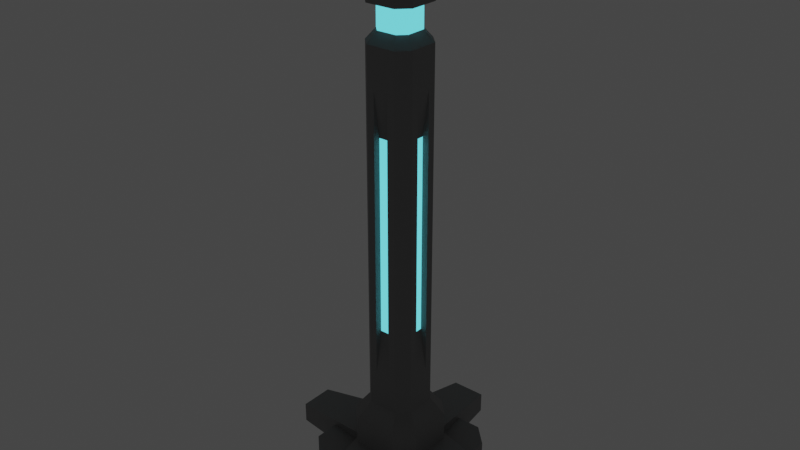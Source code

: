 # Source: tworC.blend  (saved by Blender 3.3.6; exported with 4.5.12 LTS)
import bpy
from mathutils import Matrix  # noqa: F401  (used for matrix-valued properties, if any)

bpy.ops.wm.read_factory_settings(use_empty=True)
scene = bpy.context.scene
scene.name = 'Scene'

# ---- collections
col_collection = bpy.data.collections.new('Collection'); scene.collection.children.link(col_collection)

# ---- materials (node trees are filled in below, after node groups)
mat_x = bpy.data.materials.new('매테리얼')
mat_x.use_transparent_shadow = False
mat_001 = bpy.data.materials.new('매테리얼.001')
mat_001.use_transparent_shadow = False

# ---- material node trees
mat_x.use_nodes = True; mat_x.node_tree.nodes.clear()
_N = mat_x.node_tree.nodes; _L = mat_x.node_tree.links
n0 = _N.new('ShaderNodeBsdfPrincipled'); n0.name = 'Principled BSDF'; n0.location = (10, 300)
n0.distribution = 'GGX'
n0.subsurface_method = 'RANDOM_WALK_SKIN'
n0.inputs[0].default_value = (0.214, 0.214, 0.214, 1.0)
n0.inputs[3].default_value = 1.45
n0.inputs[27].default_value = (0.0, 0.0, 0.0, 1.0)
n0.inputs[28].default_value = 1.0
n1 = _N.new('ShaderNodeOutputMaterial'); n1.name = 'Material Output'; n1.location = (300, 300)
_L.new(n0.outputs[0], n1.inputs[0])
n1.is_active_output = True
mat_001.use_nodes = True; mat_001.node_tree.nodes.clear()
_N = mat_001.node_tree.nodes; _L = mat_001.node_tree.links
n0 = _N.new('ShaderNodeBsdfPrincipled'); n0.name = 'Principled BSDF'; n0.location = (10, 300)
n0.distribution = 'GGX'
n0.subsurface_method = 'RANDOM_WALK_SKIN'
n0.inputs[0].default_value = (0.08021, 0.8, 0.7547, 1.0)
n0.inputs[3].default_value = 1.45
n0.inputs[27].default_value = (0.07783, 0.4923, 0.5705, 1.0)
n0.inputs[28].default_value = 2.0
n1 = _N.new('ShaderNodeOutputMaterial'); n1.name = 'Material Output'; n1.location = (300, 300)
_L.new(n0.outputs[0], n1.inputs[0])
n1.is_active_output = True

# ---- world
world_world = bpy.data.worlds.new('World'); scene.world = world_world
world_world.use_nodes = True; world_world.node_tree.nodes.clear()
_N = world_world.node_tree.nodes; _L = world_world.node_tree.links
n0 = _N.new('ShaderNodeOutputWorld'); n0.name = 'World Output'; n0.location = (300, 300)
n1 = _N.new('ShaderNodeBackground'); n1.name = 'Background'; n1.location = (10, 300)
n1.inputs[0].default_value = (0.05088, 0.05088, 0.05088, 1.0)
_L.new(n1.outputs[0], n0.inputs[0])
n0.is_active_output = True
world_world.color = (0.05088, 0.05088, 0.05088)
world_world.use_sun_shadow = False
world_world.sun_shadow_jitter_overblur = 0.0

# ---- meshes
me_x = bpy.data.meshes.new('메쉬')
me_x.from_pydata([(-13.94, -2.327e-05, 10.07), (-10.07, -2.327e-05, 13.94), (-13.94, 4.377, 10.07), (-10.07, 4.377, 13.94), (13.94, -2.327e-05, 10.07), (10.07, -2.327e-05, 13.94), (10.07, 4.377, 13.94), (13.94, 4.377, 10.07), (-10.07, 4.377, -13.94), (-13.94, 4.377, -10.07), (-13.94, -2.327e-05, -10.07), (-10.07, -2.327e-05, -13.94), (13.94, 4.377, -10.07), (10.07, 4.377, -13.94), (13.94, -2.327e-05, -10.07), (10.07, -2.327e-05, -13.94), (-8.003, 4.377, 4.613), (-4.613, 4.377, 8.002), (4.613, 4.377, 8.002), (8.003, 4.377, 4.613), (8.003, 4.377, -4.613), (4.613, 4.377, -8.003), (-4.613, 4.377, -8.003), (-8.003, 4.377, -4.613), (-5.391, 106.1, 3.107), (-3.107, 106.1, 5.39), (3.107, 106.1, 5.39), (5.391, 106.1, 3.107), (5.391, 106.1, -3.108), (3.107, 106.1, -5.391), (-3.107, 106.1, -5.391), (-5.391, 106.1, -3.108), (-4.325, 109.9, 2.041), (-2.042, 109.9, 4.325), (4.325, 109.9, 2.041), (2.041, 109.9, 4.325), (2.041, 109.9, -4.325), (4.325, 109.9, -2.042), (-4.325, 109.9, -2.042), (-2.042, 109.9, -4.325), (5.391, 98.38, 3.107), (3.107, 98.38, 5.39), (-3.107, 98.38, 5.39), (-5.391, 98.38, 3.107), (-5.391, 98.38, -3.108), (-3.107, 98.38, -5.391), (3.107, 98.38, -5.391), (5.391, 98.38, -3.108), (5.391, 91.07, 3.107), (3.107, 91.07, 5.39), (-3.107, 91.07, 5.39), (-5.391, 91.07, 3.107), (-5.391, 91.07, -3.108), (-3.107, 91.07, -5.391), (3.107, 91.07, -5.391), (5.391, 91.07, -3.108), (3.655, 93.3, 2.107), (2.107, 93.3, 3.656), (3.655, 98.38, 2.107), (2.107, 98.38, 3.656), (-2.107, 93.3, 3.656), (-2.107, 98.38, 3.656), (-3.656, 93.3, 2.107), (-3.656, 98.38, 2.107), (-3.656, 93.3, -2.107), (-3.656, 98.38, -2.107), (-2.107, 93.3, -3.656), (-2.107, 98.38, -3.656), (2.107, 93.3, -3.656), (2.107, 98.38, -3.656), (3.655, 93.3, -2.107), (3.655, 98.38, -2.107), (5.312, -2.065e-35, 6.009), (24.03, -2.065e-35, 3.568), (5.312, 6.606, 6.009), (24.03, 4.276, 3.568), (5.312, 6.606, -6.009), (24.03, 4.276, -3.568), (5.312, -2.065e-35, -6.009), (24.03, -2.065e-35, -3.568), (-6.009, -2.065e-35, 5.312), (-3.568, -2.065e-35, 24.03), (-6.009, 6.606, 5.312), (-3.568, 4.276, 24.03), (6.009, 6.606, 5.312), (3.568, 4.276, 24.03), (6.009, -2.065e-35, 5.312), (3.568, -2.065e-35, 24.03), (6.009, -2.065e-35, -5.312), (3.568, -2.065e-35, -24.03), (6.009, 6.606, -5.312), (3.568, 4.276, -24.03), (-6.009, 6.606, -5.312), (-3.568, 4.276, -24.03), (-6.009, -2.065e-35, -5.312), (-3.568, -2.065e-35, -24.03), (-5.312, -2.065e-35, -6.009), (-24.03, -2.065e-35, -3.568), (-5.312, 6.606, -6.009), (-24.03, 4.276, -3.568), (-5.312, 6.606, 6.009), (-24.03, 4.276, 3.568), (-5.312, -2.065e-35, 6.009), (-24.03, -2.065e-35, 3.568), (4.613, 12.18, 8.002), (8.003, 12.18, 4.613), (8.003, 12.18, -4.613), (4.613, 12.18, -8.003), (-4.613, 12.18, -8.003), (-8.003, 12.18, -4.613), (-8.003, 12.18, 4.613), (-4.613, 12.18, 8.002), (3.107, 15.83, 5.39), (5.391, 15.83, 3.107), (5.391, 15.83, -3.108), (3.107, 15.83, -5.391), (-3.107, 15.83, -5.391), (-5.391, 15.83, -3.108), (-5.391, 15.83, 3.107), (-3.107, 15.83, 5.39), (-1.537, 23.98, 5.39), (1.537, 23.98, 5.39), (1.537, 82.92, 5.39), (-1.537, 82.92, 5.39), (5.391, 23.98, 1.537), (5.391, 23.98, -1.538), (5.391, 82.92, -1.538), (5.391, 82.92, 1.537), (1.537, 23.98, -5.391), (-1.537, 23.98, -5.391), (-1.537, 82.92, -5.391), (1.537, 82.92, -5.391), (-5.391, 23.98, -1.538), (-5.391, 23.98, 1.537), (-5.391, 82.92, 1.537), (-5.391, 82.92, -1.538), (-1.116, 33.1, 4.395), (1.115, 33.1, 4.395), (1.115, 73.81, 4.395), (-1.116, 73.81, 4.395), (4.395, 33.1, 1.116), (4.395, 33.1, -1.116), (4.395, 73.81, -1.116), (4.395, 73.81, 1.116), (1.115, 33.1, -4.395), (-1.116, 33.1, -4.395), (-1.116, 73.81, -4.395), (1.115, 73.81, -4.395), (-4.395, 33.1, -1.116), (-4.395, 33.1, 1.116), (-4.395, 73.81, 1.116), (-4.395, 73.81, -1.116)], [], [(10, 11, 15, 14, 4, 5, 1, 0), (32, 33, 35, 34, 37, 36, 39, 38), (0, 1, 3, 2), (2, 3, 17, 16), (5, 4, 7, 6), (6, 7, 19, 18), (8, 9, 23, 22), (9, 8, 11, 10), (12, 13, 21, 20), (13, 12, 14, 15), (118, 119, 50, 51), (112, 113, 48, 49), (114, 115, 54, 55), (116, 117, 52, 53), (24, 25, 33, 32), (26, 27, 34, 35), (28, 29, 36, 37), (30, 31, 38, 39), (3, 1, 5, 6), (8, 13, 15, 11), (7, 4, 14, 12), (9, 10, 0, 2), (3, 6, 18, 17), (7, 12, 20, 19), (13, 8, 22, 21), (9, 2, 16, 23), (136, 137, 138, 139), (140, 141, 142, 143), (144, 145, 146, 147), (148, 149, 150, 151), (25, 26, 35, 33), (27, 28, 37, 34), (29, 30, 39, 36), (31, 24, 32, 38), (41, 40, 27, 26), (42, 41, 26, 25), (43, 42, 25, 24), (44, 43, 24, 31), (45, 44, 31, 30), (46, 45, 30, 29), (47, 46, 29, 28), (40, 47, 28, 27), (57, 56, 58, 59), (60, 57, 59, 61), (62, 60, 61, 63), (64, 62, 63, 65), (66, 64, 65, 67), (68, 66, 67, 69), (70, 68, 69, 71), (56, 70, 71, 58), (49, 48, 56, 57), (40, 41, 59, 58), (50, 49, 57, 60), (41, 42, 61, 59), (51, 50, 60, 62), (42, 43, 63, 61), (52, 51, 62, 64), (43, 44, 65, 63), (53, 52, 64, 66), (44, 45, 67, 65), (54, 53, 66, 68), (45, 46, 69, 67), (55, 54, 68, 70), (46, 47, 71, 69), (48, 55, 70, 56), (47, 40, 58, 71), (72, 73, 75, 74), (74, 75, 77, 76), (76, 77, 79, 78), (78, 79, 73, 72), (73, 79, 77, 75), (78, 72, 74, 76), (80, 81, 83, 82), (82, 83, 85, 84), (84, 85, 87, 86), (86, 87, 81, 80), (81, 87, 85, 83), (86, 80, 82, 84), (88, 89, 91, 90), (90, 91, 93, 92), (92, 93, 95, 94), (94, 95, 89, 88), (89, 95, 93, 91), (94, 88, 90, 92), (96, 97, 99, 98), (98, 99, 101, 100), (100, 101, 103, 102), (102, 103, 97, 96), (97, 103, 101, 99), (102, 96, 98, 100), (18, 19, 105, 104), (19, 20, 106, 105), (20, 21, 107, 106), (21, 22, 108, 107), (22, 23, 109, 108), (23, 16, 110, 109), (16, 17, 111, 110), (17, 18, 104, 111), (104, 105, 113, 112), (105, 106, 114, 113), (106, 107, 115, 114), (107, 108, 116, 115), (108, 109, 117, 116), (109, 110, 118, 117), (110, 111, 119, 118), (111, 104, 112, 119), (119, 112, 121, 120), (112, 49, 122, 121), (49, 50, 123, 122), (50, 119, 120, 123), (113, 114, 125, 124), (114, 55, 126, 125), (55, 48, 127, 126), (48, 113, 124, 127), (115, 116, 129, 128), (116, 53, 130, 129), (53, 54, 131, 130), (54, 115, 128, 131), (117, 118, 133, 132), (118, 51, 134, 133), (51, 52, 135, 134), (52, 117, 132, 135), (120, 121, 137, 136), (121, 122, 138, 137), (122, 123, 139, 138), (123, 120, 136, 139), (124, 125, 141, 140), (125, 126, 142, 141), (126, 127, 143, 142), (127, 124, 140, 143), (128, 129, 145, 144), (129, 130, 146, 145), (130, 131, 147, 146), (131, 128, 144, 147), (132, 133, 149, 148), (133, 134, 150, 149), (134, 135, 151, 150), (135, 132, 148, 151)])
me_x.polygons.foreach_set('use_smooth', [True] * 138)
me_x.polygons.foreach_set('material_index', [0, 0, 0, 0, 0, 0, 0, 0, 0, 0, 0, 0, 0, 0, 0, 0, 0, 0, 0, 0, 0, 0, 0, 0, 0, 0, 1, 1, 1, 1, 0, 0, 0, 0, 0, 0, 0, 0, 0, 0, 0, 0, 1, 1, 1, 1, 1, 1, 1, 1, 0, 0, 0, 0, 0, 0, 0, 0, 0, 0, 0, 0, 0, 0, 0, 0, 0, 0, 0, 0, 0, 0, 0, 0, 0, 0, 0, 0, 0, 0, 0, 0, 0, 0, 0, 0, 0, 0, 0, 0, 0, 0, 0, 0, 0, 0, 0, 0, 0, 0, 0, 0, 0, 0, 0, 0, 0, 0, 0, 0, 0, 0, 0, 0, 0, 0, 0, 0, 0, 0, 0, 0, 0, 0, 0, 0, 0, 0, 0, 0, 0, 0, 0, 0, 0, 0, 0, 0])
_k = set([(0, 1), (0, 2), (0, 10), (1, 3), (1, 5), (2, 3), (2, 9), (3, 6), (4, 5), (4, 7), (4, 14), (5, 6), (6, 7), (7, 12), (8, 9), (8, 11), (8, 13), (9, 10), (10, 11), (11, 15), (12, 13), (12, 14), (13, 15), (14, 15), (16, 17), (16, 23), (16, 110), (17, 18), (17, 111), (18, 19), (18, 104), (19, 20), (19, 105), (20, 21), (20, 106), (21, 22), (21, 107), (22, 23), (22, 108), (23, 109), (24, 25), (24, 31), (24, 32), (24, 43), (25, 26), (25, 33), (25, 42), (26, 27), (26, 35), (26, 41), (27, 28), (27, 34), (27, 40), (28, 29), (28, 37), (28, 47), (29, 30), (29, 36), (29, 46), (30, 31), (30, 39), (30, 45), (31, 38), (31, 44), (32, 33), (32, 38), (33, 35), (34, 35), (34, 37), (36, 37), (36, 39), (38, 39), (40, 41), (40, 47), (41, 42), (42, 43), (43, 44), (44, 45), (45, 46), (46, 47), (48, 49), (48, 55), (48, 56), (48, 113), (49, 50), (49, 57), (49, 112), (50, 51), (50, 60), (50, 119), (51, 52), (51, 62), (51, 118), (52, 53), (52, 64), (52, 117), (53, 54), (53, 66), (53, 116), (54, 55), (54, 68), (54, 115), (55, 70), (55, 114), (56, 57), (56, 58), (56, 70), (57, 59), (57, 60), (58, 59), (58, 71), (59, 61), (60, 61), (60, 62), (61, 63), (62, 63), (62, 64), (63, 65), (64, 65), (64, 66), (65, 67), (66, 67), (66, 68), (67, 69), (68, 69), (68, 70), (69, 71), (70, 71), (72, 73), (72, 74), (72, 78), (73, 75), (73, 79), (74, 75), (74, 76), (75, 77), (76, 77), (76, 78), (77, 79), (78, 79), (80, 81), (80, 82), (80, 86), (81, 83), (81, 87), (82, 83), (82, 84), (83, 85), (84, 85), (84, 86), (85, 87), (86, 87), (88, 89), (88, 90), (88, 94), (89, 91), (89, 95), (90, 91), (90, 92), (91, 93), (92, 93), (92, 94), (93, 95), (94, 95), (96, 97), (96, 98), (96, 102), (97, 99), (97, 103), (98, 99), (98, 100), (99, 101), (100, 101), (100, 102), (101, 103), (102, 103), (104, 112), (105, 113), (106, 114), (107, 115), (108, 116), (109, 117), (110, 118), (111, 119), (112, 119), (113, 114), (115, 116), (117, 118), (120, 123), (120, 136), (121, 122), (121, 137), (122, 138), (123, 139), (124, 127), (124, 140), (125, 126), (125, 141), (126, 142), (127, 143), (128, 131), (128, 144), (129, 130), (129, 145), (130, 146), (131, 147), (132, 135), (132, 148), (133, 134), (133, 149), (134, 150), (135, 151), (136, 139), (137, 138), (140, 143), (141, 142), (144, 147), (145, 146), (148, 151), (149, 150)])
me_x.attributes.new('sharp_edge', 'BOOLEAN', 'EDGE').data.foreach_set('value', [ (min(e.vertices), max(e.vertices)) in _k for e in me_x.edges])
_uv = me_x.uv_layers.new(name='map1')
_uv.uv.foreach_set('vector', [0.2457, 0.2519, 0.2457, 0.2519, 0.2457, 0.2519, 0.2457, 0.2519, 0.2457, 0.2519, 0.2457, 0.2519, 0.2457, 0.2519, 0.2457, 0.2519, 0.2457, 0.2519, 0.2457, 0.2519, 0.2457, 0.2519, 0.2457, 0.2519, 0.2457, 0.2519, 0.2457, 0.2519, 0.2457, 0.2519, 0.2457, 0.2519, 0.2457, 0.2519, 0.2457, 0.2519, 0.2457, 0.2519, 0.2457, 0.2519, 0.2457, 0.2519, 0.2457, 0.2519, 0.2457, 0.2519, 0.2457, 0.2519, 0.2457, 0.2519, 0.2457, 0.2519, 0.2457, 0.2519, 0.2457, 0.2519, 0.2457, 0.2519, 0.2457, 0.2519, 0.2457, 0.2519, 0.2457, 0.2519, 0.2457, 0.2519, 0.2457, 0.2519, 0.2457, 0.2519, 0.2457, 0.2519, 0.2457, 0.2519, 0.2457, 0.2519, 0.2457, 0.2519, 0.2457, 0.2519, 0.2457, 0.2519, 0.2457, 0.2519, 0.2457, 0.2519, 0.2457, 0.2519, 0.2457, 0.2519, 0.2457, 0.2519, 0.2457, 0.2519, 0.2457, 0.2519, 0.2457, 0.2519, 0.2457, 0.2519, 0.2457, 0.2519, 0.2457, 0.2519, 0.2457, 0.2519, 0.2457, 0.2519, 0.2457, 0.2519, 0.2457, 0.2519, 0.2457, 0.2519, 0.2457, 0.2519, 0.2457, 0.2519, 0.2457, 0.2519, 0.2457, 0.2519, 0.2457, 0.2519, 0.2457, 0.2519, 0.2457, 0.2519, 0.2457, 0.2519, 0.2457, 0.2519, 0.2457, 0.2519, 0.2457, 0.2519, 0.2457, 0.2519, 0.2457, 0.2519, 0.2457, 0.2519, 0.2457, 0.2519, 0.2457, 0.2519, 0.2457, 0.2519, 0.2457, 0.2519, 0.2457, 0.2519, 0.2457, 0.2519, 0.2457, 0.2519, 0.2457, 0.2519, 0.2457, 0.2519, 0.2457, 0.2519, 0.2457, 0.2519, 0.2457, 0.2519, 0.2457, 0.2519, 0.2457, 0.2519, 0.2457, 0.2519, 0.2457, 0.2519, 0.2457, 0.2519, 0.2457, 0.2519, 0.2457, 0.2519, 0.2457, 0.2519, 0.2457, 0.2519, 0.2457, 0.2519, 0.2457, 0.2519, 0.2457, 0.2519, 0.2457, 0.2519, 0.2457, 0.2519, 0.2457, 0.2519, 0.2457, 0.2519, 0.2457, 0.2519, 0.2457, 0.2519, 0.2457, 0.2519, 0.2457, 0.2519, 0.2457, 0.2519, 0.2457, 0.2519, 0.2457, 0.2519, 0.2457, 0.2519, 0.2457, 0.2519, 0.2457, 0.2519, 0.2457, 0.2519, 0.2457, 0.2519, 0.2457, 0.2519, 0.4534, 0.02914, 0.4534, 0.02914, 0.4534, 0.02914, 0.4534, 0.02914, 0.4534, 0.02914, 0.4534, 0.02914, 0.4534, 0.02914, 0.4534, 0.02914, 0.4534, 0.02914, 0.4534, 0.02914, 0.4534, 0.02914, 0.4534, 0.02914, 0.4534, 0.02914, 0.4534, 0.02914, 0.4534, 0.02914, 0.4534, 0.02914, 0.2457, 0.2519, 0.2457, 0.2519, 0.2457, 0.2519, 0.2457, 0.2519, 0.2457, 0.2519, 0.2457, 0.2519, 0.2457, 0.2519, 0.2457, 0.2519, 0.2457, 0.2519, 0.2457, 0.2519, 0.2457, 0.2519, 0.2457, 0.2519, 0.2457, 0.2519, 0.2457, 0.2519, 0.2457, 0.2519, 0.2457, 0.2519, 0.2457, 0.2519, 0.2457, 0.2519, 0.2457, 0.2519, 0.2457, 0.2519, 0.2457, 0.2519, 0.2457, 0.2519, 0.2457, 0.2519, 0.2457, 0.2519, 0.2457, 0.2519, 0.2457, 0.2519, 0.2457, 0.2519, 0.2457, 0.2519, 0.2457, 0.2519, 0.2457, 0.2519, 0.2457, 0.2519, 0.2457, 0.2519, 0.2457, 0.2519, 0.2457, 0.2519, 0.2457, 0.2519, 0.2457, 0.2519, 0.2457, 0.2519, 0.2457, 0.2519, 0.2457, 0.2519, 0.2457, 0.2519, 0.2457, 0.2519, 0.2457, 0.2519, 0.2457, 0.2519, 0.2457, 0.2519, 0.2457, 0.2519, 0.2457, 0.2519, 0.2457, 0.2519, 0.2457, 0.2519, 0.4535, 0.02832, 0.4535, 0.02832, 0.4535, 0.02832, 0.4535, 0.02832, 0.4535, 0.02832, 0.4535, 0.02832, 0.4535, 0.02832, 0.4535, 0.02832, 0.4535, 0.02832, 0.4535, 0.02832, 0.4535, 0.02832, 0.4535, 0.02832, 0.4535, 0.02832, 0.4535, 0.02832, 0.4535, 0.02832, 0.4535, 0.02832, 0.4535, 0.02832, 0.4535, 0.02832, 0.4535, 0.02832, 0.4535, 0.02832, 0.4535, 0.02832, 0.4535, 0.02832, 0.4535, 0.02832, 0.4535, 0.02832, 0.4535, 0.02832, 0.4535, 0.02832, 0.4535, 0.02832, 0.4535, 0.02832, 0.4535, 0.02832, 0.4535, 0.02832, 0.4535, 0.02832, 0.4535, 0.02832, 0.2457, 0.2519, 0.2457, 0.2519, 0.2457, 0.2519, 0.2457, 0.2519, 0.2457, 0.2519, 0.2457, 0.2519, 0.2457, 0.2519, 0.2457, 0.2519, 0.2457, 0.2519, 0.2457, 0.2519, 0.2457, 0.2519, 0.2457, 0.2519, 0.2457, 0.2519, 0.2457, 0.2519, 0.2457, 0.2519, 0.2457, 0.2519, 0.2457, 0.2519, 0.2457, 0.2519, 0.2457, 0.2519, 0.2457, 0.2519, 0.2457, 0.2519, 0.2457, 0.2519, 0.2457, 0.2519, 0.2457, 0.2519, 0.2457, 0.2519, 0.2457, 0.2519, 0.2457, 0.2519, 0.2457, 0.2519, 0.2457, 0.2519, 0.2457, 0.2519, 0.2457, 0.2519, 0.2457, 0.2519, 0.2457, 0.2519, 0.2457, 0.2519, 0.2457, 0.2519, 0.2457, 0.2519, 0.2457, 0.2519, 0.2457, 0.2519, 0.2457, 0.2519, 0.2457, 0.2519, 0.2457, 0.2519, 0.2457, 0.2519, 0.2457, 0.2519, 0.2457, 0.2519, 0.2457, 0.2519, 0.2457, 0.2519, 0.2457, 0.2519, 0.2457, 0.2519, 0.2457, 0.2519, 0.2457, 0.2519, 0.2457, 0.2519, 0.2457, 0.2519, 0.2457, 0.2519, 0.2457, 0.2519, 0.2457, 0.2519, 0.2457, 0.2519, 0.2457, 0.2519, 0.2457, 0.2519, 0.2457, 0.2519, 0.2457, 0.2519, 0.2457, 0.2519, 0.2457, 0.2519, 0.2457, 0.2519, 0.2457, 0.2519, 0.2451, 0.3549, 0.2451, 0.3549, 0.2451, 0.3549, 0.2451, 0.3549, 0.2451, 0.3549, 0.2451, 0.3549, 0.2451, 0.3549, 0.2451, 0.3549, 0.2451, 0.3549, 0.2451, 0.3549, 0.2451, 0.3549, 0.2451, 0.3549, 0.2451, 0.3549, 0.2451, 0.3549, 0.2451, 0.3549, 0.2451, 0.3549, 0.2451, 0.3549, 0.2451, 0.3549, 0.2451, 0.3549, 0.2451, 0.3549, 0.2451, 0.3549, 0.2451, 0.3549, 0.2451, 0.3549, 0.2451, 0.3549, 0.2451, 0.3549, 0.2451, 0.3549, 0.2451, 0.3549, 0.2451, 0.3549, 0.2451, 0.3549, 0.2451, 0.3549, 0.2451, 0.3549, 0.2451, 0.3549, 0.2451, 0.3549, 0.2451, 0.3549, 0.2451, 0.3549, 0.2451, 0.3549, 0.2451, 0.3549, 0.2451, 0.3549, 0.2451, 0.3549, 0.2451, 0.3549, 0.2451, 0.3549, 0.2451, 0.3549, 0.2451, 0.3549, 0.2451, 0.3549, 0.2451, 0.3549, 0.2451, 0.3549, 0.2451, 0.3549, 0.2451, 0.3549, 0.2451, 0.3549, 0.2451, 0.3549, 0.2451, 0.3549, 0.2451, 0.3549, 0.2451, 0.3549, 0.2451, 0.3549, 0.2451, 0.3549, 0.2451, 0.3549, 0.2451, 0.3549, 0.2451, 0.3549, 0.2451, 0.3549, 0.2451, 0.3549, 0.2451, 0.3549, 0.2451, 0.3549, 0.2451, 0.3549, 0.2451, 0.3549, 0.2451, 0.3549, 0.2451, 0.3549, 0.2451, 0.3549, 0.2451, 0.3549, 0.2451, 0.3549, 0.2451, 0.3549, 0.2451, 0.3549, 0.2451, 0.3549, 0.2451, 0.3549, 0.2451, 0.3549, 0.2451, 0.3549, 0.2451, 0.3549, 0.2451, 0.3549, 0.2451, 0.3549, 0.2451, 0.3549, 0.2451, 0.3549, 0.2451, 0.3549, 0.2451, 0.3549, 0.2451, 0.3549, 0.2451, 0.3549, 0.2451, 0.3549, 0.2451, 0.3549, 0.2451, 0.3549, 0.2451, 0.3549, 0.2451, 0.3549, 0.2451, 0.3549, 0.2451, 0.3549, 0.2451, 0.3549, 0.2451, 0.3549, 0.2451, 0.3549, 0.2451, 0.3549, 0.2451, 0.3549, 0.2457, 0.2519, 0.2457, 0.2519, 0.2457, 0.2519, 0.2457, 0.2519, 0.2457, 0.2519, 0.2457, 0.2519, 0.2457, 0.2519, 0.2457, 0.2519, 0.2457, 0.2519, 0.2457, 0.2519, 0.2457, 0.2519, 0.2457, 0.2519, 0.2457, 0.2519, 0.2457, 0.2519, 0.2457, 0.2519, 0.2457, 0.2519, 0.2457, 0.2519, 0.2457, 0.2519, 0.2457, 0.2519, 0.2457, 0.2519, 0.2457, 0.2519, 0.2457, 0.2519, 0.2457, 0.2519, 0.2457, 0.2519, 0.2457, 0.2519, 0.2457, 0.2519, 0.2457, 0.2519, 0.2457, 0.2519, 0.2457, 0.2519, 0.2457, 0.2519, 0.2457, 0.2519, 0.2457, 0.2519, 0.2457, 0.2519, 0.2457, 0.2519, 0.2457, 0.2519, 0.2457, 0.2519, 0.2457, 0.2519, 0.2457, 0.2519, 0.2457, 0.2519, 0.2457, 0.2519, 0.2457, 0.2519, 0.2457, 0.2519, 0.2457, 0.2519, 0.2457, 0.2519, 0.2457, 0.2519, 0.2457, 0.2519, 0.2457, 0.2519, 0.2457, 0.2519, 0.2457, 0.2519, 0.2457, 0.2519, 0.2457, 0.2519, 0.2457, 0.2519, 0.2457, 0.2519, 0.2457, 0.2519, 0.2457, 0.2519, 0.2457, 0.2519, 0.2457, 0.2519, 0.2457, 0.2519, 0.2457, 0.2519, 0.2457, 0.2519, 0.2457, 0.2519, 0.2457, 0.2519, 0.2457, 0.2519, 0.2457, 0.2519, 0.2457, 0.2519, 0.2457, 0.2519, 0.2457, 0.2519, 0.2457, 0.2519, 0.2457, 0.2519, 0.2457, 0.2519, 0.2457, 0.2519, 0.2457, 0.2519, 0.2457, 0.2519, 0.2457, 0.2519, 0.2457, 0.2519, 0.2457, 0.2519, 0.2457, 0.2519, 0.2457, 0.2519, 0.2457, 0.2519, 0.2457, 0.2519, 0.2457, 0.2519, 0.2457, 0.2519, 0.2457, 0.2519, 0.2457, 0.2519, 0.2457, 0.2519, 0.2457, 0.2519, 0.2457, 0.2519, 0.2457, 0.2519, 0.2457, 0.2519, 0.2457, 0.2519, 0.2457, 0.2519, 0.2457, 0.2519, 0.2457, 0.2519, 0.2457, 0.2519, 0.2457, 0.2519, 0.2457, 0.2519, 0.2457, 0.2519, 0.2457, 0.2519, 0.2457, 0.2519, 0.2457, 0.2519, 0.2457, 0.2519, 0.2457, 0.2519, 0.2457, 0.2519, 0.2457, 0.2519, 0.2457, 0.2519, 0.2457, 0.2519, 0.2457, 0.2519, 0.2457, 0.2519, 0.2457, 0.2519, 0.2457, 0.2519, 0.2457, 0.2519, 0.2457, 0.2519, 0.2457, 0.2519, 0.2457, 0.2519, 0.2457, 0.2519, 0.2457, 0.2519, 0.2457, 0.2519, 0.2457, 0.2519, 0.2457, 0.2519, 0.2457, 0.2519, 0.2457, 0.2519, 0.2457, 0.2519, 0.2457, 0.2519, 0.2457, 0.2519, 0.2457, 0.2519, 0.2457, 0.2519, 0.2457, 0.2519, 0.2457, 0.2519, 0.2457, 0.2519, 0.2457, 0.2519, 0.2457, 0.2519, 0.2457, 0.2519, 0.2457, 0.2519, 0.2457, 0.2519, 0.2457, 0.2519, 0.2457, 0.2519, 0.2457, 0.2519, 0.2457, 0.2519, 0.2457, 0.2519, 0.2457, 0.2519, 0.2457, 0.2519, 0.2457, 0.2519, 0.2457, 0.2519, 0.2457, 0.2519, 0.2457, 0.2519, 0.2457, 0.2519, 0.2457, 0.2519, 0.2457, 0.2519, 0.2457, 0.2519, 0.2457, 0.2519, 0.2457, 0.2519, 0.2457, 0.2519, 0.2457, 0.2519, 0.2457, 0.2519, 0.2457, 0.2519, 0.2457, 0.2519, 0.2457, 0.2519, 0.2457, 0.2519, 0.2457, 0.2519, 0.2457, 0.2519, 0.2457, 0.2519, 0.2457, 0.2519, 0.2457, 0.2519, 0.2457, 0.2519, 0.2457, 0.2519, 0.2457, 0.2519, 0.2457, 0.2519, 0.2457, 0.2519, 0.2457, 0.2519, 0.2457, 0.2519, 0.2457, 0.2519, 0.2457, 0.2519, 0.2457, 0.2519, 0.2457, 0.2519, 0.2457, 0.2519, 0.2457, 0.2519, 0.2457, 0.2519, 0.2457, 0.2519, 0.2457, 0.2519, 0.2457, 0.2519, 0.2457, 0.2519, 0.2457, 0.2519, 0.2457, 0.2519, 0.2457, 0.2519, 0.2457, 0.2519, 0.2457, 0.2519, 0.2457, 0.2519, 0.2457, 0.2519, 0.2457, 0.2519, 0.2457, 0.2519, 0.2457, 0.2519, 0.2457, 0.2519])
me_x.materials.append(mat_x)
me_x.materials.append(mat_001)
me_x.update()
me_x.normals_split_custom_set([tuple(v) for v in zip(*[iter([0.0, -1.0, -2.92e-14, 0.0, -1.0, -2.92e-14, 0.0, -1.0, -2.92e-14, 0.0, -1.0, -2.92e-14, 0.0, -1.0, -2.92e-14, 0.0, -1.0, -2.92e-14, 0.0, -1.0, -2.92e-14, 0.0, -1.0, -2.92e-14, 0.0, 1.0, -2.37e-07, 0.0, 1.0, -2.37e-07, 0.0, 1.0, -2.37e-07, 0.0, 1.0, -2.37e-07, 0.0, 1.0, -2.37e-07, 0.0, 1.0, -2.37e-07, 0.0, 1.0, -2.37e-07, 0.0, 1.0, -2.37e-07, -0.7071, 0.0, 0.7071, -0.7071, 0.0, 0.7071, -0.7071, 0.0, 0.7071, -0.7071, 0.0, 0.7071, 0.0, 1.0, 0.0, 0.0, 1.0, 1.537e-08, 0.0, 1.0, 2.577e-08, 0.0, 1.0, 0.0, 0.7071, 0.0, 0.7071, 0.7071, 0.0, 0.7071, 0.7071, 0.0, 0.7071, 0.7071, 0.0, 0.7071, 0.0, 1.0, 4.238e-10, 0.0, 1.0, -1.494e-08, 0.0, 1.0, -9.466e-09, 0.0, 1.0, 1.631e-08, 0.0, 1.0, -2.989e-08, 0.0, 1.0, -2.989e-08, 0.0, 1.0, -1.893e-08, 0.0, 1.0, -1.893e-08, -0.7071, 0.0, -0.7071, -0.7071, 0.0, -0.7071, -0.7071, 0.0, -0.7071, -0.7071, 0.0, -0.7071, 0.0, 1.0, 1.494e-08, 0.0, 1.0, 1.495e-08, 0.0, 1.0, 9.465e-09, 0.0, 1.0, 9.466e-09, 0.7071, 0.0, -0.7071, 0.7071, 0.0, -0.7071, 0.7071, 0.0, -0.7071, 0.7071, 0.0, -0.7071, -0.7062, 0.04977, 0.7063, -0.7063, 0.04977, 0.7062, -0.7071, 0.0, 0.7071, -0.7071, 0.0, 0.7071, 0.7062, 0.04977, 0.7063, 0.7062, 0.04978, 0.7063, 0.7071, 0.0, 0.7071, 0.7071, 0.0, 0.7071, 0.7062, 0.04977, -0.7063, 0.7063, 0.04976, -0.7062, 0.7071, 0.0, -0.7071, 0.7071, 0.0, -0.7071, -0.7062, 0.04976, -0.7063, -0.7062, 0.04977, -0.7063, -0.7071, 0.0, -0.7071, -0.7071, 0.0, -0.7071, -0.6585, 0.3644, 0.6585, -0.6585, 0.3644, 0.6585, -0.6585, 0.3644, 0.6585, -0.6585, 0.3644, 0.6585, 0.6585, 0.3644, 0.6585, 0.6585, 0.3644, 0.6585, 0.6585, 0.3644, 0.6585, 0.6585, 0.3644, 0.6585, 0.6584, 0.3644, -0.6585, 0.6584, 0.3644, -0.6585, 0.6584, 0.3644, -0.6585, 0.6584, 0.3644, -0.6585, -0.6584, 0.3644, -0.6585, -0.6584, 0.3644, -0.6585, -0.6584, 0.3644, -0.6585, -0.6584, 0.3644, -0.6585, 0.0, 0.0, 1.0, 0.0, 0.0, 1.0, 0.0, 0.0, 1.0, 0.0, 0.0, 1.0, 0.0, 0.0, -1.0, 0.0, 0.0, -1.0, 0.0, 0.0, -1.0, 0.0, 0.0, -1.0, 1.0, 0.0, 0.0, 1.0, 0.0, 0.0, 1.0, 0.0, 0.0, 1.0, 0.0, 0.0, -1.0, 0.0, 0.0, -1.0, 0.0, 0.0, -1.0, 0.0, 0.0, -1.0, 0.0, 0.0, 0.0, 1.0, 1.537e-08, 0.0, 1.0, 4.238e-10, 0.0, 1.0, 1.631e-08, 0.0, 1.0, 2.577e-08, 0.0, 1.0, -1.494e-08, 0.0, 1.0, 1.494e-08, 0.0, 1.0, 9.466e-09, 0.0, 1.0, -9.466e-09, 0.0, 1.0, 1.495e-08, 0.0, 1.0, -2.989e-08, 0.0, 1.0, -1.893e-08, 0.0, 1.0, 9.465e-09, 0.0, 1.0, -2.989e-08, 0.0, 1.0, 0.0, 0.0, 1.0, 0.0, 0.0, 1.0, -1.893e-08, 1.107e-07, 0.02348, 0.9997, -1.279e-05, 0.02348, 0.9997, -1.118e-07, -0.02348, 0.9997, 5.338e-07, -0.02348, 0.9997, 0.9997, 0.02348, 3.766e-07, 0.9997, 0.02348, 1.202e-05, 0.9997, -0.02348, -6.995e-07, 0.9997, -0.02348, -4.787e-09, -1.107e-07, 0.02348, -0.9997, 1.279e-05, 0.02348, -0.9997, 1.118e-07, -0.02348, -0.9997, -5.338e-07, -0.02348, -0.9997, -0.9997, 0.02348, -7.019e-07, -0.9997, 0.02348, -1.539e-05, -0.9997, -0.02348, 3.747e-07, -0.9997, -0.02348, 1.202e-05, 0.0, 0.2667, 0.9638, 0.0, 0.2667, 0.9638, 0.0, 0.2667, 0.9638, 0.0, 0.2667, 0.9638, 0.9638, 0.2667, 0.0, 0.9638, 0.2667, 0.0, 0.9638, 0.2667, 0.0, 0.9638, 0.2667, 0.0, 0.0, 0.2667, -0.9638, 0.0, 0.2667, -0.9638, 0.0, 0.2667, -0.9638, 0.0, 0.2667, -0.9638, -0.9638, 0.2667, 0.0, -0.9638, 0.2667, 0.0, -0.9638, 0.2667, 0.0, -0.9638, 0.2667, 0.0, 0.7071, 0.0, 0.7071, 0.7071, 0.0, 0.7071, 0.7071, 0.0, 0.7071, 0.7071, 0.0, 0.7071, 0.0, 0.0, 1.0, 0.0, 0.0, 1.0, 0.0, 0.0, 1.0, 0.0, 0.0, 1.0, -0.7071, 0.0, 0.7071, -0.7071, 0.0, 0.7071, -0.7071, 0.0, 0.7071, -0.7071, 0.0, 0.7071, -1.0, 0.0, 0.0, -1.0, 0.0, 0.0, -1.0, 0.0, 0.0, -1.0, 0.0, 0.0, -0.7071, 0.0, -0.7071, -0.7071, 0.0, -0.7071, -0.7071, 0.0, -0.7071, -0.7071, 0.0, -0.7071, 0.0, 0.0, -1.0, 0.0, 0.0, -1.0, 0.0, 0.0, -1.0, 0.0, 0.0, -1.0, 0.7071, 0.0, -0.7071, 0.7071, 0.0, -0.7071, 0.7071, 0.0, -0.7071, 0.7071, 0.0, -0.7071, 1.0, 0.0, 0.0, 1.0, 0.0, 0.0, 1.0, 0.0, 0.0, 1.0, 0.0, 0.0, 0.7071, 0.0, 0.7071, 0.7071, 0.0, 0.7071, 0.7071, 0.0, 0.7071, 0.7071, 0.0, 0.7071, 0.0, 0.0, 1.0, 0.0, 0.0, 1.0, 0.0, 0.0, 1.0, 0.0, 0.0, 1.0, -0.7071, 0.0, 0.7071, -0.7071, 0.0, 0.7071, -0.7071, 0.0, 0.7071, -0.7071, 0.0, 0.7071, -1.0, 0.0, 0.0, -1.0, 0.0, 0.0, -1.0, 0.0, 0.0, -1.0, 0.0, 0.0, -0.7071, 0.0, -0.7071, -0.7071, 0.0, -0.7071, -0.7071, 0.0, -0.7071, -0.7071, 0.0, -0.7071, 0.0, 0.0, -1.0, 0.0, 0.0, -1.0, 0.0, 0.0, -1.0, 0.0, 0.0, -1.0, 0.7071, 0.0, -0.7071, 0.7071, 0.0, -0.7071, 0.7071, 0.0, -0.7071, 0.7071, 0.0, -0.7071, 1.0, 0.0, 0.0, 1.0, 0.0, 0.0, 1.0, 0.0, 0.0, 1.0, 0.0, 0.0, 0.5338, 0.6559, 0.5338, 0.5338, 0.6559, 0.5338, 0.5338, 0.6559, 0.5338, 0.5338, 0.6559, 0.5338, 1.051e-05, -1.0, 4.85e-06, 4.647e-06, -1.0, 1.085e-05, 3.907e-06, -1.0, 1.127e-05, 1.094e-05, -1.0, 4.078e-06, 0.0, 0.6147, 0.7887, 0.0, 0.6147, 0.7887, 0.0, 0.6147, 0.7887, 0.0, 0.6147, 0.7887, 4.647e-06, -1.0, 1.085e-05, -4.647e-06, -1.0, 1.085e-05, -3.906e-06, -1.0, 1.127e-05, 3.907e-06, -1.0, 1.127e-05, -0.5337, 0.6559, 0.5338, -0.5337, 0.6559, 0.5338, -0.5337, 0.6559, 0.5338, -0.5337, 0.6559, 0.5338, -4.647e-06, -1.0, 1.085e-05, -1.051e-05, -1.0, 4.85e-06, -1.094e-05, -1.0, 4.078e-06, -3.906e-06, -1.0, 1.127e-05, -0.7887, 0.6148, 0.0, -0.7887, 0.6148, 0.0, -0.7887, 0.6148, 0.0, -0.7887, 0.6148, 0.0, -1.051e-05, -1.0, 4.85e-06, -1.051e-05, -1.0, -4.85e-06, -1.094e-05, -1.0, -4.078e-06, -1.094e-05, -1.0, 4.078e-06, -0.5337, 0.6559, -0.5338, -0.5337, 0.6559, -0.5338, -0.5337, 0.6559, -0.5338, -0.5337, 0.6559, -0.5338, -1.051e-05, -1.0, -4.85e-06, -4.646e-06, -1.0, -9.351e-06, -3.906e-06, -1.0, -9.473e-06, -1.094e-05, -1.0, -4.078e-06, 0.0, 0.6148, -0.7887, 0.0, 0.6148, -0.7887, 0.0, 0.6148, -0.7887, 0.0, 0.6148, -0.7887, -4.646e-06, -1.0, -9.351e-06, 4.646e-06, -1.0, -9.351e-06, 3.907e-06, -1.0, -9.474e-06, -3.906e-06, -1.0, -9.473e-06, 0.5337, 0.6559, -0.5338, 0.5337, 0.6559, -0.5338, 0.5337, 0.6559, -0.5338, 0.5337, 0.6559, -0.5338, 4.646e-06, -1.0, -9.351e-06, 1.051e-05, -1.0, -4.85e-06, 1.094e-05, -1.0, -4.078e-06, 3.907e-06, -1.0, -9.474e-06, 0.7887, 0.6148, 0.0, 0.7887, 0.6148, 0.0, 0.7887, 0.6148, 0.0, 0.7887, 0.6148, 0.0, 1.051e-05, -1.0, -4.85e-06, 1.051e-05, -1.0, 4.85e-06, 1.094e-05, -1.0, 4.078e-06, 1.094e-05, -1.0, -4.078e-06, 0.1293, 0.0, 0.9916, 0.1293, 0.0, 0.9916, 0.1293, 0.0, 0.9916, 0.1293, 0.0, 0.9916, 0.1235, 0.9923, 0.0, 0.1235, 0.9923, 0.0, 0.1235, 0.9923, 0.0, 0.1235, 0.9923, 0.0, 0.1293, 0.0, -0.9916, 0.1293, 0.0, -0.9916, 0.1293, 0.0, -0.9916, 0.1293, 0.0, -0.9916, 0.0, -1.0, 0.0, 0.0, -1.0, 0.0, 0.0, -1.0, 0.0, 0.0, -1.0, 0.0, 1.0, 0.0, 0.0, 1.0, 0.0, 0.0, 1.0, 0.0, 0.0, 1.0, 0.0, 0.0, -1.0, 0.0, 0.0, -1.0, 0.0, 0.0, -1.0, 0.0, 0.0, -1.0, 0.0, 0.0, -0.9916, 0.0, 0.1293, -0.9916, 0.0, 0.1293, -0.9916, 0.0, 0.1293, -0.9916, 0.0, 0.1293, 0.0, 0.9923, 0.1235, 0.0, 0.9923, 0.1235, 0.0, 0.9923, 0.1235, 0.0, 0.9923, 0.1235, 0.9916, 0.0, 0.1293, 0.9916, 0.0, 0.1293, 0.9916, 0.0, 0.1293, 0.9916, 0.0, 0.1293, 0.0, -1.0, 3.223e-44, 0.0, -1.0, 3.223e-44, 0.0, -1.0, 3.223e-44, 0.0, -1.0, 3.223e-44, 0.0, 0.0, 1.0, 0.0, 0.0, 1.0, 0.0, 0.0, 1.0, 0.0, 0.0, 1.0, 0.0, 0.0, -1.0, 0.0, 0.0, -1.0, 0.0, 0.0, -1.0, 0.0, 0.0, -1.0, 0.9916, 0.0, -0.1293, 0.9916, 0.0, -0.1293, 0.9916, 0.0, -0.1293, 0.9916, 0.0, -0.1293, 0.0, 0.9923, -0.1235, 0.0, 0.9923, -0.1235, 0.0, 0.9923, -0.1235, 0.0, 0.9923, -0.1235, -0.9916, 0.0, -0.1293, -0.9916, 0.0, -0.1293, -0.9916, 0.0, -0.1293, -0.9916, 0.0, -0.1293, 0.0, -1.0, 0.0, 0.0, -1.0, 0.0, 0.0, -1.0, 0.0, 0.0, -1.0, 0.0, 0.0, 0.0, -1.0, 0.0, 0.0, -1.0, 0.0, 0.0, -1.0, 0.0, 0.0, -1.0, 0.0, 0.0, 1.0, 0.0, 0.0, 1.0, 0.0, 0.0, 1.0, 0.0, 0.0, 1.0, -0.1293, 0.0, -0.9916, -0.1293, 0.0, -0.9916, -0.1293, 0.0, -0.9916, -0.1293, 0.0, -0.9916, -0.1235, 0.9923, 0.0, -0.1235, 0.9923, 0.0, -0.1235, 0.9923, 0.0, -0.1235, 0.9923, 0.0, -0.1293, 0.0, 0.9916, -0.1293, 0.0, 0.9916, -0.1293, 0.0, 0.9916, -0.1293, 0.0, 0.9916, 0.0, -1.0, 0.0, 0.0, -1.0, 0.0, 0.0, -1.0, 0.0, 0.0, -1.0, 0.0, -1.0, 0.0, 0.0, -1.0, 0.0, 0.0, -1.0, 0.0, 0.0, -1.0, 0.0, 0.0, 1.0, 0.0, 0.0, 1.0, 0.0, 0.0, 1.0, 0.0, 0.0, 1.0, 0.0, 0.0, 0.7071, 0.0, 0.7072, 0.7071, 0.0, 0.7072, 0.6924, 0.2025, 0.6925, 0.6924, 0.2025, 0.6925, 1.0, 0.0, 0.0, 1.0, 0.0, 0.0, 0.9859, 0.1672, -4.187e-06, 0.9859, 0.1672, 0.0, 0.7071, 0.0, -0.7072, 0.7071, 0.0, -0.7072, 0.6924, 0.2025, -0.6925, 0.6924, 0.2025, -0.6925, 0.0, 0.0, -1.0, 0.0, 0.0, -1.0, -4.228e-06, 0.1672, -0.9859, 0.0, 0.1672, -0.9859, -0.707, 0.0, -0.7072, -0.707, 0.0, -0.7072, -0.6924, 0.2025, -0.6925, -0.6924, 0.2025, -0.6925, -1.0, 0.0, 0.0, -1.0, 0.0, 0.0, -0.9859, 0.1672, 4.21e-06, -0.9859, 0.1672, 0.0, -0.707, 0.0, 0.7072, -0.707, 0.0, 0.7072, -0.6924, 0.2025, 0.6925, -0.6924, 0.2025, 0.6925, 0.0, 0.0, 1.0, 0.0, 0.0, 1.0, 4.195e-06, 0.1672, 0.9859, 0.0, 0.1672, 0.9859, 0.6924, 0.2025, 0.6925, 0.6924, 0.2025, 0.6925, 0.7062, 0.04978, 0.7063, 0.7062, 0.04977, 0.7063, 0.9859, 0.1672, 0.0, 0.9859, 0.1672, -4.187e-06, 0.8132, 0.582, 0.0, 0.8132, 0.582, 0.0, 0.6924, 0.2025, -0.6925, 0.6924, 0.2025, -0.6925, 0.7063, 0.04976, -0.7062, 0.7062, 0.04977, -0.7063, 0.0, 0.1672, -0.9859, -4.228e-06, 0.1672, -0.9859, 0.0, 0.5819, -0.8132, 0.0, 0.5819, -0.8132, -0.6924, 0.2025, -0.6925, -0.6924, 0.2025, -0.6925, -0.7062, 0.04977, -0.7063, -0.7062, 0.04976, -0.7063, -0.9859, 0.1672, 0.0, -0.9859, 0.1672, 4.21e-06, -0.8132, 0.582, 0.0, -0.8132, 0.582, 0.0, -0.6924, 0.2025, 0.6925, -0.6924, 0.2025, 0.6925, -0.7063, 0.04977, 0.7062, -0.7062, 0.04977, 0.7063, 0.0, 0.1672, 0.9859, 4.195e-06, 0.1672, 0.9859, 0.0, 0.5819, 0.8132, 0.0, 0.5819, 0.8132, 0.0, 0.0, 1.0, 0.0, 0.0, 1.0, -1.195e-06, 0.009731, 1.0, 1.408e-06, 0.009731, 1.0, 0.0, 0.0, 1.0, 0.0, 0.0, 1.0, -1.408e-06, -0.009731, 1.0, -1.195e-06, 0.009731, 1.0, 0.0, 0.0, 1.0, 0.0, 0.0, 1.0, 1.196e-06, -0.009731, 1.0, -1.408e-06, -0.009731, 1.0, 0.0, 0.0, 1.0, 0.0, 0.0, 1.0, 1.408e-06, 0.009731, 1.0, 1.196e-06, -0.009731, 1.0, 1.0, 0.0, 0.0, 1.0, 0.0, 0.0, 1.0, 0.00973, 9.728e-07, 1.0, 0.009731, -1.275e-06, 1.0, 0.0, 0.0, 1.0, 0.0, 0.0, 1.0, -0.00973, 1.191e-06, 1.0, 0.00973, 9.728e-07, 1.0, 0.0, 0.0, 1.0, 0.0, 0.0, 1.0, -0.009731, -1.065e-06, 1.0, -0.00973, 1.191e-06, 1.0, 0.0, 0.0, 1.0, 0.0, 0.0, 1.0, 0.009731, -1.275e-06, 1.0, -0.009731, -1.065e-06, 3.509e-08, 0.0, -1.0, -3.509e-08, 0.0, -1.0, 1.058e-06, 0.009731, -1.0, -1.27e-06, 0.009731, -1.0, -3.509e-08, 0.0, -1.0, -3.509e-08, 0.0, -1.0, 1.27e-06, -0.009731, -1.0, 1.058e-06, 0.009731, -1.0, -3.509e-08, 0.0, -1.0, 3.509e-08, 0.0, -1.0, -1.059e-06, -0.009731, -1.0, 1.27e-06, -0.009731, -1.0, 3.509e-08, 0.0, -1.0, 3.509e-08, 0.0, -1.0, -1.27e-06, 0.009731, -1.0, -1.059e-06, -0.009731, -1.0, -1.0, 0.0, 0.0, -1.0, 0.0, 0.0, -1.0, 0.009731, -1.064e-06, -1.0, 0.00973, 1.191e-06, -1.0, 0.0, 0.0, -1.0, -4.428e-08, 0.0, -1.0, -0.009731, -1.275e-06, -1.0, 0.009731, -1.064e-06, -1.0, -4.428e-08, 0.0, -1.0, -4.428e-08, 0.0, -1.0, -0.00973, 9.742e-07, -1.0, -0.009731, -1.275e-06, -1.0, -4.428e-08, 0.0, -1.0, 0.0, 0.0, -1.0, 0.00973, 1.191e-06, -1.0, -0.00973, 9.742e-07, 1.408e-06, 0.009731, 1.0, -1.195e-06, 0.009731, 1.0, -1.279e-05, 0.02348, 0.9997, 1.107e-07, 0.02348, 0.9997, -0.9209, 0.0, 0.3899, -0.9209, 0.0, 0.3899, -0.9209, 0.0, 0.3899, -0.9209, 0.0, 0.3899, -1.408e-06, -0.009731, 1.0, 1.196e-06, -0.009731, 1.0, 5.338e-07, -0.02348, 0.9997, -1.118e-07, -0.02348, 0.9997, 0.9209, 0.0, 0.3899, 0.9209, 0.0, 0.3899, 0.9209, 0.0, 0.3899, 0.9209, 0.0, 0.3899, 1.0, 0.009731, -1.275e-06, 1.0, 0.00973, 9.728e-07, 0.9997, 0.02348, 1.202e-05, 0.9997, 0.02348, 3.766e-07, 0.3901, 0.0, 0.9208, 0.3901, 0.0, 0.9208, 0.3901, 0.0, 0.9208, 0.3901, 0.0, 0.9208, 1.0, -0.00973, 1.191e-06, 1.0, -0.009731, -1.065e-06, 0.9997, -0.02348, -4.787e-09, 0.9997, -0.02348, -6.995e-07, 0.39, 0.0, -0.9208, 0.39, 0.0, -0.9208, 0.39, 0.0, -0.9208, 0.39, 0.0, -0.9208, -1.27e-06, 0.009731, -1.0, 1.058e-06, 0.009731, -1.0, 1.279e-05, 0.02348, -0.9997, -1.107e-07, 0.02348, -0.9997, 0.9209, 0.0, -0.3899, 0.9209, 0.0, -0.3899, 0.9209, 0.0, -0.3899, 0.9209, 0.0, -0.3899, 1.27e-06, -0.009731, -1.0, -1.059e-06, -0.009731, -1.0, -5.338e-07, -0.02348, -0.9997, 1.118e-07, -0.02348, -0.9997, -0.9209, 0.0, -0.3899, -0.9209, 0.0, -0.3899, -0.9209, 0.0, -0.3899, -0.9209, 0.0, -0.3899, -1.0, 0.00973, 1.191e-06, -1.0, 0.009731, -1.064e-06, -0.9997, 0.02348, -1.539e-05, -0.9997, 0.02348, -7.019e-07, -0.39, 0.0, -0.9208, -0.39, 0.0, -0.9208, -0.39, 0.0, -0.9208, -0.39, 0.0, -0.9208, -1.0, -0.009731, -1.275e-06, -1.0, -0.00973, 9.742e-07, -0.9997, -0.02348, 1.202e-05, -0.9997, -0.02348, 3.747e-07, -0.3901, 0.0, 0.9208, -0.3901, 0.0, 0.9208, -0.3901, 0.0, 0.9208, -0.3901, 0.0, 0.9208])] * 3)])

# ---- objects
ob_sm_prop_barrier_line_01 = bpy.data.objects.new('SM_Prop_Barrier_line_01', me_x)

# ---- transforms, parenting, visibility, modifiers, constraints
ob_sm_prop_barrier_line_01.location = (0.0, 0.0, 0.0)
ob_sm_prop_barrier_line_01.rotation_euler = (1.571, -0.0, 0.0)
ob_sm_prop_barrier_line_01.scale = (0.01, 0.01, 0.01)
ob_sm_prop_barrier_line_01.color = (0.8, 0.8, 0.8, 1.0)

# ---- collection membership
col_collection.objects.link(ob_sm_prop_barrier_line_01)

# ---- scene / render settings (as saved in the file)
scene.frame_start = 1; scene.frame_end = 250; scene.frame_set(1)
scene.render.engine = 'BLENDER_EEVEE_NEXT'
scene.cycles.sampling_pattern = 'TABULATED_SOBOL'
scene.cycles.use_light_tree = False
scene.view_settings.view_transform = 'Filmic'
bpy.context.view_layer.update()

# ---- added for rendering (the .blend has no active camera): camera
cam_auto = bpy.data.cameras.new('AutoCamera')
cam_auto.lens = 50.0
cam_auto.sensor_width = 36.0
cam_auto.clip_end = 1000.0
ob_auto_camera = bpy.data.objects.new('AutoCamera', cam_auto)
scene.collection.objects.link(ob_auto_camera)
ob_auto_camera.location = (1.19561, -1.43473, 1.50602)
ob_auto_camera.rotation_euler = (1.09748, -7.21219e-08, 0.694738)
scene.camera = ob_auto_camera
bpy.context.view_layer.update()
